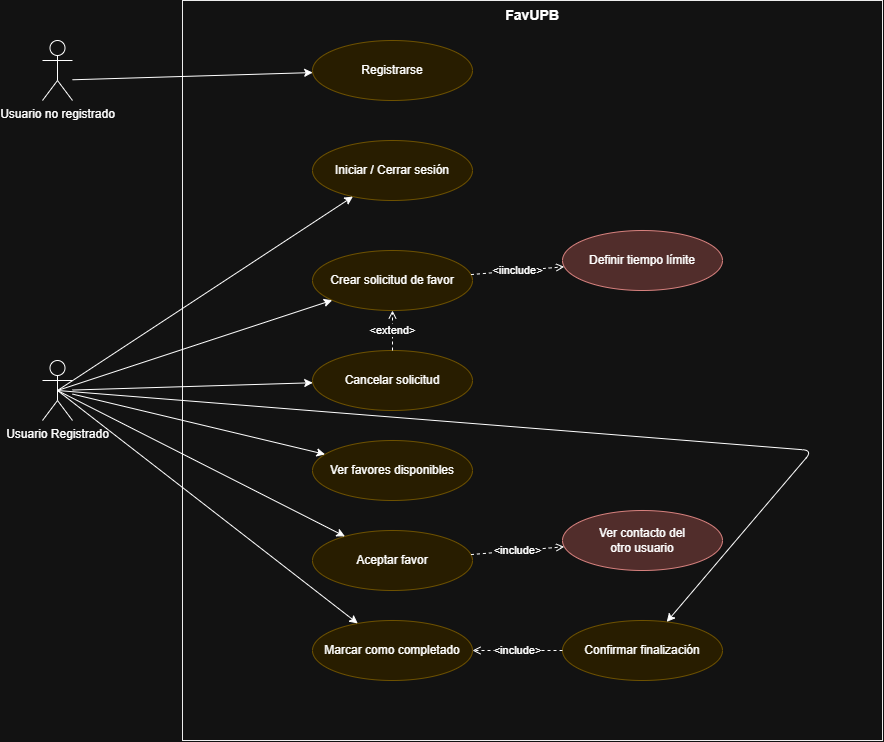

The diagram above was exported from draw.io. Its source (the exported page's mxGraphModel, read from the mxfile embedded in the PNG):
<mxGraphModel dx="1426" dy="765" grid="1" gridSize="10" guides="1" tooltips="1" connect="1" arrows="1" fold="1" page="1" pageScale="1" pageWidth="850" pageHeight="1100" math="0" shadow="0">
  <root>
    <mxCell id="0" />
    <mxCell id="1" parent="0" />
    <mxCell id="2" parent="1" style="points=[[0,0],[0.25,0],[0.5,0],[0.75,0],[1,0],[1,0.25],[1,0.5],[1,0.75],[1,1],[0.75,1],[0.5,1],[0.25,1],[0,1],[0,0.75],[0,0.5],[0,0.25]];shape=mxgraph.uml.system_boundary;whiteSpace=wrap;html=1;fillColor=none;strokeColor=#000000;fontSize=14;fontStyle=1;verticalAlign=top;" value="FavUPB" vertex="1">
      <mxGeometry height="740" width="700" x="220" y="40" as="geometry" />
    </mxCell>
    <mxCell id="10" parent="1" style="ellipse;whiteSpace=wrap;html=1;fillColor=#fff2cc;strokeColor=#d6b656;" value="Registrarse" vertex="1">
      <mxGeometry height="60" width="160" x="350" y="80" as="geometry" />
    </mxCell>
    <mxCell id="11" parent="1" style="ellipse;whiteSpace=wrap;html=1;fillColor=#fff2cc;strokeColor=#d6b656;" value="Iniciar / Cerrar sesión" vertex="1">
      <mxGeometry height="60" width="160" x="350" y="180" as="geometry" />
    </mxCell>
    <mxCell id="12" parent="1" style="ellipse;whiteSpace=wrap;html=1;fillColor=#fff2cc;strokeColor=#d6b656;" value="Crear solicitud de favor" vertex="1">
      <mxGeometry height="60" width="160" x="350" y="290" as="geometry" />
    </mxCell>
    <mxCell id="13" parent="1" style="ellipse;whiteSpace=wrap;html=1;fillColor=#f8cecc;strokeColor=#b85450;" value="Definir tiempo límite" vertex="1">
      <mxGeometry height="60" width="160" x="600" y="270" as="geometry" />
    </mxCell>
    <mxCell id="14" parent="1" style="ellipse;whiteSpace=wrap;html=1;fillColor=#fff2cc;strokeColor=#d6b656;" value="Cancelar solicitud" vertex="1">
      <mxGeometry height="60" width="160" x="350" y="390" as="geometry" />
    </mxCell>
    <mxCell id="15" parent="1" style="ellipse;whiteSpace=wrap;html=1;fillColor=#fff2cc;strokeColor=#d6b656;" value="Ver favores disponibles" vertex="1">
      <mxGeometry height="60" width="160" x="350" y="480" as="geometry" />
    </mxCell>
    <mxCell id="16" parent="1" style="ellipse;whiteSpace=wrap;html=1;fillColor=#fff2cc;strokeColor=#d6b656;" value="Aceptar favor" vertex="1">
      <mxGeometry height="60" width="160" x="350" y="570" as="geometry" />
    </mxCell>
    <mxCell id="17" parent="1" style="ellipse;whiteSpace=wrap;html=1;fillColor=#f8cecc;strokeColor=#b85450;" value="Ver contacto del&#10;otro usuario" vertex="1">
      <mxGeometry height="60" width="160" x="600" y="550" as="geometry" />
    </mxCell>
    <mxCell id="18" parent="1" style="ellipse;whiteSpace=wrap;html=1;fillColor=#fff2cc;strokeColor=#d6b656;" value="Marcar como completado" vertex="1">
      <mxGeometry height="60" width="160" x="350" y="660" as="geometry" />
    </mxCell>
    <mxCell id="19" parent="1" style="ellipse;whiteSpace=wrap;html=1;fillColor=#fff2cc;strokeColor=#d6b656;" value="Confirmar finalización" vertex="1">
      <mxGeometry height="60" width="160" x="600" y="660" as="geometry" />
    </mxCell>
    <mxCell id="30" edge="1" parent="1" style="edgeStyle=none;html=1;" target="10">
      <mxGeometry relative="1" as="geometry">
        <mxPoint x="110" y="119.27536231884062" as="sourcePoint" />
      </mxGeometry>
    </mxCell>
    <mxCell id="31" edge="1" parent="1" source="EZEWGY62J_XrTosR-mGt-43" style="edgeStyle=none;html=1;exitX=0.5;exitY=0.5;exitDx=0;exitDy=0;exitPerimeter=0;" target="11">
      <mxGeometry relative="1" as="geometry">
        <mxPoint x="110" y="423.33333333333326" as="sourcePoint" />
      </mxGeometry>
    </mxCell>
    <mxCell id="32" edge="1" parent="1" source="EZEWGY62J_XrTosR-mGt-43" style="edgeStyle=none;html=1;exitX=0.5;exitY=0.5;exitDx=0;exitDy=0;exitPerimeter=0;" target="12">
      <mxGeometry relative="1" as="geometry">
        <mxPoint x="110" y="431.304347826087" as="sourcePoint" />
      </mxGeometry>
    </mxCell>
    <mxCell id="33" edge="1" parent="1" source="EZEWGY62J_XrTosR-mGt-43" style="edgeStyle=none;html=1;" target="14">
      <mxGeometry relative="1" as="geometry">
        <mxPoint x="110" y="438.55072463768124" as="sourcePoint" />
      </mxGeometry>
    </mxCell>
    <mxCell id="34" edge="1" parent="1" source="EZEWGY62J_XrTosR-mGt-43" style="edgeStyle=none;html=1;" target="15">
      <mxGeometry relative="1" as="geometry">
        <mxPoint x="110" y="445.072463768116" as="sourcePoint" />
      </mxGeometry>
    </mxCell>
    <mxCell id="35" edge="1" parent="1" source="EZEWGY62J_XrTosR-mGt-43" style="edgeStyle=none;html=1;exitX=0.5;exitY=0.5;exitDx=0;exitDy=0;exitPerimeter=0;" target="16">
      <mxGeometry relative="1" as="geometry">
        <mxPoint x="110" y="451.59420289855075" as="sourcePoint" />
      </mxGeometry>
    </mxCell>
    <mxCell id="36" edge="1" parent="1" source="EZEWGY62J_XrTosR-mGt-43" style="edgeStyle=none;html=1;exitX=0.5;exitY=0.5;exitDx=0;exitDy=0;exitPerimeter=0;" target="18">
      <mxGeometry relative="1" as="geometry">
        <mxPoint x="110" y="458.1159420289855" as="sourcePoint" />
      </mxGeometry>
    </mxCell>
    <mxCell id="37" edge="1" parent="1" source="EZEWGY62J_XrTosR-mGt-43" style="edgeStyle=none;html=1;exitX=0.5;exitY=0.5;exitDx=0;exitDy=0;exitPerimeter=0;" target="19">
      <mxGeometry relative="1" as="geometry">
        <Array as="points">
          <mxPoint x="850" y="490" />
        </Array>
        <mxPoint x="110" y="440" as="sourcePoint" />
      </mxGeometry>
    </mxCell>
    <mxCell id="40" edge="1" parent="1" source="12" style="edgeStyle=none;html=1;dashed=1;endArrow=open;endFill=0;" target="13" value="&amp;lt;iinclude&amp;gt;">
      <mxGeometry relative="1" as="geometry" />
    </mxCell>
    <mxCell id="41" edge="1" parent="1" source="16" style="edgeStyle=none;html=1;dashed=1;endArrow=open;endFill=0;" target="17" value="&amp;lt;include&amp;gt;">
      <mxGeometry relative="1" as="geometry" />
    </mxCell>
    <mxCell id="42" edge="1" parent="1" source="14" style="edgeStyle=none;html=1;dashed=1;endArrow=open;endFill=0;" target="12" value="&amp;lt;extend&amp;gt;">
      <mxGeometry relative="1" as="geometry" />
    </mxCell>
    <mxCell id="43" edge="1" parent="1" source="19" style="edgeStyle=none;html=1;dashed=1;endArrow=open;endFill=0;" target="18" value="&amp;lt;include&amp;gt;">
      <mxGeometry relative="1" as="geometry" />
    </mxCell>
    <mxCell id="EZEWGY62J_XrTosR-mGt-43" parent="1" style="shape=umlActor;verticalLabelPosition=bottom;verticalAlign=top;html=1;outlineConnect=0;" value="Usuario Registrado&lt;div&gt;&lt;br&gt;&lt;/div&gt;" vertex="1">
      <mxGeometry height="60" width="30" x="80" y="400" as="geometry" />
    </mxCell>
    <mxCell id="EZEWGY62J_XrTosR-mGt-46" parent="1" style="shape=umlActor;verticalLabelPosition=bottom;verticalAlign=top;html=1;outlineConnect=0;" value="Usuario no registrado" vertex="1">
      <mxGeometry height="60" width="30" x="80" y="80" as="geometry" />
    </mxCell>
  </root>
</mxGraphModel>